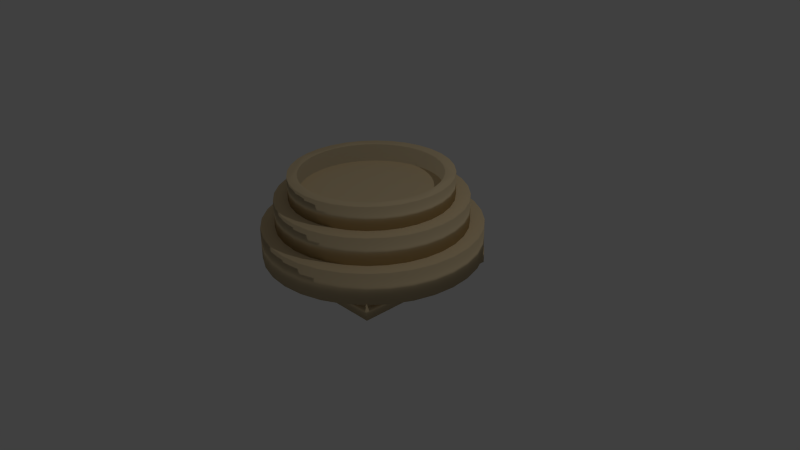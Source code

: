 # Source: fountainimp.blend  (saved by Blender 2.75.0; exported with 4.5.12 LTS)
import bpy
from mathutils import Matrix  # noqa: F401  (used for matrix-valued properties, if any)

bpy.ops.wm.read_factory_settings(use_empty=True)
scene = bpy.context.scene
scene.name = 'Scene'

# ---- collections
col_collection_1 = bpy.data.collections.new('Collection 1'); scene.collection.children.link(col_collection_1)

# ---- materials (node trees are filled in below, after node groups)
mat_material = bpy.data.materials.new('Material')
mat_material.alpha_threshold = 0.0
mat_material.use_transparent_shadow = False
mat_material.diffuse_color = (0.8, 0.6375, 0.3894, 1.0)
mat_material.roughness = 0.5
mat_material.line_color = (0.0, 0.0, 0.0, 1.0)

# ---- material node trees

# ---- world
world_world = bpy.data.worlds.new('World'); scene.world = world_world
world_world.color = (0.05088, 0.05088, 0.05088)
world_world.use_sun_shadow = False
world_world.sun_shadow_jitter_overblur = 0.0
world_world.cycles.sampling_method = 'MANUAL'
world_world.cycles.sample_map_resolution = 256

# ---- cameras
cam_camera = bpy.data.cameras.new('Camera')
cam_camera.clip_end = 100.0
cam_camera.lens = 35.0
cam_camera.sensor_width = 32.0
cam_camera.sensor_height = 18.0
cam_camera.ortho_scale = 7.314
cam_camera.dof.focus_distance = 0.0
cam_camera.dof.aperture_fstop = 128.0

# ---- lights
light_lamp = bpy.data.lights.new('Lamp', 'POINT')
light_lamp.transmission_factor = 0.0
light_lamp.cutoff_distance = 30.0
light_lamp.energy = 100.0
light_lamp.shadow_buffer_clip_start = 1.001
light_lamp.shadow_soft_size = 0.1
light_lamp.shadow_maximum_resolution = 0.006
light_lamp.use_absolute_resolution = True
light_lamp.cycles.use_multiple_importance_sampling = False

# ---- meshes
me_cylinder_002 = bpy.data.meshes.new('Cylinder.002')
me_cylinder_002.from_pydata([(0.0, 1.0, -1.0), (0.0, 1.0, 1.0), (0.1951, 0.9808, -1.0), (0.1951, 0.9808, 1.0), (0.3827, 0.9239, -1.0), (0.3827, 0.9239, 1.0), (0.5556, 0.8315, -1.0), (0.5556, 0.8315, 1.0), (0.7071, 0.7071, -1.0), (0.7071, 0.7071, 1.0), (0.8315, 0.5556, -1.0), (0.8315, 0.5556, 1.0), (0.9239, 0.3827, -1.0), (0.9239, 0.3827, 1.0), (0.9808, 0.1951, -1.0), (0.9808, 0.1951, 1.0), (1.0, 7.55e-08, -1.0), (1.0, 7.55e-08, 1.0), (0.9808, -0.1951, -1.0), (0.9808, -0.1951, 1.0), (0.9239, -0.3827, -1.0), (0.9239, -0.3827, 1.0), (0.8315, -0.5556, -1.0), (0.8315, -0.5556, 1.0), (0.7071, -0.7071, -1.0), (0.7071, -0.7071, 1.0), (0.5556, -0.8315, -1.0), (0.5556, -0.8315, 1.0), (0.3827, -0.9239, -1.0), (0.3827, -0.9239, 1.0), (0.1951, -0.9808, -1.0), (0.1951, -0.9808, 1.0), (-3.258e-07, -1.0, -1.0), (-3.258e-07, -1.0, 1.0), (-0.1951, -0.9808, -1.0), (-0.1951, -0.9808, 1.0), (-0.3827, -0.9239, -1.0), (-0.3827, -0.9239, 1.0), (-0.5556, -0.8315, -1.0), (-0.5556, -0.8315, 1.0), (-0.7071, -0.7071, -1.0), (-0.7071, -0.7071, 1.0), (-0.8315, -0.5556, -1.0), (-0.8315, -0.5556, 1.0), (-0.9239, -0.3827, -1.0), (-0.9239, -0.3827, 1.0), (-0.9808, -0.1951, -1.0), (-0.9808, -0.1951, 1.0), (-1.0, 9.656e-07, -1.0), (-1.0, 9.656e-07, 1.0), (-0.9808, 0.1951, -1.0), (-0.9808, 0.1951, 1.0), (-0.9239, 0.3827, -1.0), (-0.9239, 0.3827, 1.0), (-0.8315, 0.5556, -1.0), (-0.8315, 0.5556, 1.0), (-0.7071, 0.7071, -1.0), (-0.7071, 0.7071, 1.0), (-0.5556, 0.8315, -1.0), (-0.5556, 0.8315, 1.0), (-0.3827, 0.9239, -1.0), (-0.3827, 0.9239, 1.0), (-0.1951, 0.9808, -1.0), (-0.1951, 0.9808, 1.0), (0.09755, 0.9904, 1.0), (0.2889, 0.9523, 1.0), (0.4691, 0.8777, 1.0), (0.6313, 0.7693, 1.0), (0.7693, 0.6313, 1.0), (0.8777, 0.4691, 1.0), (0.9523, 0.2889, 1.0), (0.9904, 0.09755, 1.0), (0.9904, -0.09755, 1.0), (0.9523, -0.2889, 1.0), (0.8777, -0.4691, 1.0), (0.7693, -0.6313, 1.0), (0.6313, -0.7693, 1.0), (0.4691, -0.8777, 1.0), (0.2889, -0.9523, 1.0), (0.09754, -0.9904, 1.0), (-0.09755, -0.9904, 1.0), (-0.2889, -0.9523, 1.0), (-0.4691, -0.8777, 1.0), (-0.6313, -0.7693, 1.0), (-0.7693, -0.6313, 1.0), (-0.8777, -0.4691, 1.0), (-0.9523, -0.2889, 1.0), (-0.9904, -0.09754, 1.0), (-0.9904, 0.09755, 1.0), (-0.9523, 0.2889, 1.0), (-0.8777, 0.4691, 1.0), (-0.7693, 0.6313, 1.0), (-0.6313, 0.7693, 1.0), (-0.4691, 0.8777, 1.0), (-0.2889, 0.9523, 1.0), (-0.09754, 0.9904, 1.0), (0.4403, 0.7468, 1.0), (0.3395, 0.7974, 1.0), (0.2319, 0.8348, 1.0), (0.1184, 0.858, 1.0), (-7.451e-09, 0.866, 1.0), (-0.1184, 0.858, 1.0), (0.2319, -0.8478, 1.0), (0.1184, -0.871, 1.0), (7.451e-09, -0.879, 1.0), (-0.1184, -0.871, 1.0), (-0.2319, -0.8478, 1.0), (-0.3395, -0.8104, 1.0), (-0.4403, -0.7598, 1.0), (-0.5331, -0.6971, 1.0), (-0.6169, -0.6234, 1.0), (-0.6906, -0.5396, 1.0), (-0.7533, -0.4468, 1.0), (-0.8039, -0.346, 1.0), (-0.8413, -0.2384, 1.0), (-0.8645, -0.1249, 1.0), (-0.8725, -0.006492, 1.0), (-0.8645, 0.1119, 1.0), (-0.8413, 0.2254, 1.0), (-0.8039, 0.3331, 1.0), (-0.7533, 0.4338, 1.0), (-0.6906, 0.5266, 1.0), (-0.6169, 0.6104, 1.0), (-0.5331, 0.6842, 1.0), (-0.4403, 0.7468, 1.0), (-0.3395, 0.7974, 1.0), (-0.2319, 0.8348, 1.0), (0.5331, 0.6842, 1.0), (0.6169, 0.6104, 1.0), (0.6906, 0.5266, 1.0), (0.7533, 0.4338, 1.0), (0.8039, 0.3331, 1.0), (0.8413, 0.2254, 1.0), (0.8645, 0.1119, 1.0), (0.8725, -0.006492, 1.0), (0.8645, -0.1249, 1.0), (0.8413, -0.2384, 1.0), (0.8039, -0.346, 1.0), (0.7533, -0.4468, 1.0), (0.6906, -0.5396, 1.0), (0.6169, -0.6234, 1.0), (0.5331, -0.6971, 1.0), (0.4403, -0.7598, 1.0), (0.3395, -0.8104, 1.0), (0.3899, 0.7721, 1.0), (0.1751, 0.8464, 1.0), (0.05918, 0.862, 1.0), (-0.05918, 0.862, 1.0), (-0.1751, 0.8464, 1.0), (0.2857, 0.8161, 1.0), (0.1751, -0.8594, 1.0), (0.05918, -0.875, 1.0), (-0.05918, -0.875, 1.0), (-0.1751, -0.8594, 1.0), (-0.2857, -0.8291, 1.0), (-0.3899, -0.7851, 1.0), (-0.4867, -0.7285, 1.0), (-0.575, -0.6603, 1.0), (-0.6538, -0.5815, 1.0), (-0.722, -0.4932, 1.0), (-0.7786, -0.3964, 1.0), (-0.8226, -0.2922, 1.0), (-0.8529, -0.1816, 1.0), (-0.8685, -0.06567, 1.0), (-0.8685, 0.05269, 1.0), (-0.8529, 0.1686, 1.0), (-0.8226, 0.2792, 1.0), (-0.7786, 0.3834, 1.0), (-0.722, 0.4802, 1.0), (-0.6538, 0.5685, 1.0), (-0.575, 0.6473, 1.0), (-0.4867, 0.7155, 1.0), (-0.3899, 0.7721, 1.0), (-0.2857, 0.8161, 1.0), (0.4867, 0.7155, 1.0), (0.575, 0.6473, 1.0), (0.6538, 0.5685, 1.0), (0.722, 0.4802, 1.0), (0.7786, 0.3834, 1.0), (0.8226, 0.2792, 1.0), (0.8529, 0.1686, 1.0), (0.8685, 0.05269, 1.0), (0.8685, -0.06567, 1.0), (0.8529, -0.1816, 1.0), (0.8226, -0.2922, 1.0), (0.7786, -0.3964, 1.0), (0.722, -0.4932, 1.0), (0.6538, -0.5815, 1.0), (0.575, -0.6603, 1.0), (0.4867, -0.7285, 1.0), (0.3899, -0.7851, 1.0), (0.2857, -0.8291, 1.0), (0.3647, 0.7848, 1.0), (0.1467, 0.8522, 1.0), (0.02959, 0.864, 1.0), (-0.08877, 0.86, 1.0), (-0.1467, 0.8522, 1.0), (0.2588, 0.8255, 1.0), (0.2035, -0.8536, 1.0), (0.08877, -0.873, 1.0), (-0.02959, -0.877, 1.0), (-0.1467, -0.8652, 1.0), (-0.2588, -0.8384, 1.0), (-0.3647, -0.7977, 1.0), (-0.4635, -0.7441, 1.0), (-0.554, -0.6787, 1.0), (-0.6353, -0.6024, 1.0), (-0.7063, -0.5164, 1.0), (-0.766, -0.4216, 1.0), (-0.8132, -0.3191, 1.0), (-0.8471, -0.21, 1.0), (-0.8665, -0.09526, 1.0), (-0.8705, 0.0231, 1.0), (-0.8587, 0.1403, 1.0), (-0.8319, 0.2523, 1.0), (-0.7913, 0.3582, 1.0), (-0.7377, 0.457, 1.0), (-0.6722, 0.5475, 1.0), (-0.5959, 0.6288, 1.0), (-0.5099, 0.6998, 1.0), (-0.4151, 0.7595, 1.0), (-0.3126, 0.8068, 1.0), (0.4635, 0.7312, 1.0), (0.554, 0.6657, 1.0), (0.6353, 0.5894, 1.0), (0.7063, 0.5034, 1.0), (0.766, 0.4086, 1.0), (0.8132, 0.3061, 1.0), (0.8471, 0.197, 1.0), (0.8665, 0.08228, 1.0), (0.8705, -0.03608, 1.0), (0.8587, -0.1532, 1.0), (0.8319, -0.2653, 1.0), (0.7913, -0.3712, 1.0), (0.7377, -0.47, 1.0), (0.6722, -0.5605, 1.0), (0.5959, -0.6418, 1.0), (0.5099, -0.7128, 1.0), (0.4151, -0.7725, 1.0), (0.3126, -0.8197, 1.0), (0.4151, 0.7595, 1.0), (0.2035, 0.8406, 1.0), (0.08877, 0.86, 1.0), (-0.02959, 0.864, 1.0), (-0.2035, 0.8406, 1.0), (0.3126, 0.8068, 1.0), (0.1467, -0.8652, 1.0), (0.02959, -0.877, 1.0), (-0.08877, -0.873, 1.0), (-0.2035, -0.8536, 1.0), (-0.3126, -0.8197, 1.0), (-0.4151, -0.7725, 1.0), (-0.5099, -0.7128, 1.0), (-0.5959, -0.6418, 1.0), (-0.6722, -0.5605, 1.0), (-0.7377, -0.47, 1.0), (-0.7913, -0.3712, 1.0), (-0.8319, -0.2653, 1.0), (-0.8587, -0.1532, 1.0), (-0.8705, -0.03608, 1.0), (-0.8665, 0.08228, 1.0), (-0.8471, 0.197, 1.0), (-0.8132, 0.3061, 1.0), (-0.766, 0.4086, 1.0), (-0.7063, 0.5034, 1.0), (-0.6353, 0.5894, 1.0), (-0.554, 0.6657, 1.0), (-0.4635, 0.7312, 1.0), (-0.3647, 0.7848, 1.0), (-0.2588, 0.8255, 1.0), (0.5099, 0.6998, 1.0), (0.5959, 0.6288, 1.0), (0.6722, 0.5475, 1.0), (0.7377, 0.457, 1.0), (0.7913, 0.3582, 1.0), (0.8319, 0.2523, 1.0), (0.8587, 0.1403, 1.0), (0.8705, 0.0231, 1.0), (0.8665, -0.09526, 1.0), (0.8471, -0.21, 1.0), (0.8132, -0.3191, 1.0), (0.766, -0.4216, 1.0), (0.7063, -0.5164, 1.0), (0.6353, -0.6024, 1.0), (0.554, -0.6787, 1.0), (0.4635, -0.7441, 1.0), (0.3647, -0.7977, 1.0), (0.2588, -0.8384, 1.0), (0.3647, 0.7848, -0.54), (0.3395, 0.7974, -0.54), (0.1467, 0.8522, -0.54), (0.1184, 0.858, -0.54), (0.02959, 0.864, -0.54), (-7.451e-09, 0.866, -0.54), (-0.08877, 0.86, -0.54), (-0.1184, 0.858, -0.54), (-0.1467, 0.8522, -0.54), (0.2588, 0.8255, -0.54), (0.2319, 0.8348, -0.54), (0.2035, -0.8536, -0.54), (0.2319, -0.8478, -0.54), (0.08877, -0.873, -0.54), (0.1184, -0.871, -0.54), (-0.02959, -0.877, -0.54), (7.451e-09, -0.879, -0.54), (-0.1467, -0.8652, -0.54), (-0.1184, -0.871, -0.54), (-0.2588, -0.8384, -0.54), (-0.2319, -0.8478, -0.54), (-0.3647, -0.7977, -0.54), (-0.3395, -0.8104, -0.54), (-0.4635, -0.7441, -0.54), (-0.4403, -0.7598, -0.54), (-0.554, -0.6787, -0.54), (-0.5331, -0.6971, -0.54), (-0.6353, -0.6024, -0.54), (-0.6169, -0.6234, -0.54), (-0.7063, -0.5164, -0.54), (-0.6906, -0.5396, -0.54), (-0.766, -0.4216, -0.54), (-0.7533, -0.4468, -0.54), (-0.8132, -0.3191, -0.54), (-0.8039, -0.346, -0.54), (-0.8471, -0.21, -0.54), (-0.8413, -0.2384, -0.54), (-0.8665, -0.09526, -0.54), (-0.8645, -0.1249, -0.54), (-0.8705, 0.0231, -0.54), (-0.8725, -0.006492, -0.54), (-0.8587, 0.1403, -0.54), (-0.8645, 0.1119, -0.54), (-0.8319, 0.2523, -0.54), (-0.8413, 0.2254, -0.54), (-0.7913, 0.3582, -0.54), (-0.8039, 0.3331, -0.54), (-0.7377, 0.457, -0.54), (-0.7533, 0.4338, -0.54), (-0.6722, 0.5475, -0.54), (-0.6906, 0.5266, -0.54), (-0.5959, 0.6288, -0.54), (-0.6169, 0.6104, -0.54), (-0.5099, 0.6998, -0.54), (-0.5331, 0.6842, -0.54), (-0.4151, 0.7595, -0.54), (-0.4403, 0.7468, -0.54), (-0.3126, 0.8068, -0.54), (-0.3395, 0.7974, -0.54), (0.4635, 0.7312, -0.54), (0.4403, 0.7468, -0.54), (0.554, 0.6657, -0.54), (0.5331, 0.6842, -0.54), (0.6353, 0.5894, -0.54), (0.6169, 0.6104, -0.54), (0.7063, 0.5034, -0.54), (0.6906, 0.5266, -0.54), (0.766, 0.4086, -0.54), (0.7533, 0.4338, -0.54), (0.8132, 0.3061, -0.54), (0.8039, 0.3331, -0.54), (0.8471, 0.197, -0.54), (0.8413, 0.2254, -0.54), (0.8665, 0.08228, -0.54), (0.8645, 0.1119, -0.54), (0.8705, -0.03608, -0.54), (0.8725, -0.006492, -0.54), (0.8587, -0.1532, -0.54), (0.8645, -0.1249, -0.54), (0.8319, -0.2653, -0.54), (0.8413, -0.2384, -0.54), (0.7913, -0.3712, -0.54), (0.8039, -0.346, -0.54), (0.7377, -0.47, -0.54), (0.7533, -0.4468, -0.54), (0.6722, -0.5605, -0.54), (0.6906, -0.5396, -0.54), (0.5959, -0.6418, -0.54), (0.6169, -0.6234, -0.54), (0.5099, -0.7128, -0.54), (0.5331, -0.6971, -0.54), (0.4151, -0.7725, -0.54), (0.4403, -0.7598, -0.54), (0.3126, -0.8197, -0.54), (0.3395, -0.8104, -0.54), (0.4151, 0.7595, -0.54), (0.3899, 0.7721, -0.54), (0.2035, 0.8406, -0.54), (0.1751, 0.8464, -0.54), (0.08877, 0.86, -0.54), (0.05918, 0.862, -0.54), (-0.02959, 0.864, -0.54), (-0.05918, 0.862, -0.54), (-0.2035, 0.8406, -0.54), (-0.1751, 0.8464, -0.54), (0.3126, 0.8068, -0.54), (0.2857, 0.8161, -0.54), (0.1467, -0.8652, -0.54), (0.1751, -0.8594, -0.54), (0.02959, -0.877, -0.54), (0.05918, -0.875, -0.54), (-0.08877, -0.873, -0.54), (-0.05918, -0.875, -0.54), (-0.2035, -0.8536, -0.54), (-0.1751, -0.8594, -0.54), (-0.3126, -0.8197, -0.54), (-0.2857, -0.8291, -0.54), (-0.4151, -0.7725, -0.54), (-0.3899, -0.7851, -0.54), (-0.5099, -0.7128, -0.54), (-0.4867, -0.7285, -0.54), (-0.5959, -0.6418, -0.54), (-0.575, -0.6603, -0.54), (-0.6722, -0.5605, -0.54), (-0.6538, -0.5815, -0.54), (-0.7377, -0.47, -0.54), (-0.722, -0.4932, -0.54), (-0.7913, -0.3712, -0.54), (-0.7786, -0.3964, -0.54), (-0.8319, -0.2653, -0.54), (-0.8226, -0.2922, -0.54), (-0.8587, -0.1532, -0.54), (-0.8529, -0.1816, -0.54), (-0.8705, -0.03608, -0.54), (-0.8685, -0.06567, -0.54), (-0.8665, 0.08228, -0.54), (-0.8685, 0.05269, -0.54), (-0.8471, 0.197, -0.54), (-0.8529, 0.1686, -0.54), (-0.8132, 0.3061, -0.54), (-0.8226, 0.2792, -0.54), (-0.766, 0.4086, -0.54), (-0.7786, 0.3834, -0.54), (-0.7063, 0.5034, -0.54), (-0.722, 0.4802, -0.54), (-0.6353, 0.5894, -0.54), (-0.6538, 0.5685, -0.54), (-0.554, 0.6657, -0.54), (-0.575, 0.6473, -0.54), (-0.4635, 0.7312, -0.54), (-0.4867, 0.7155, -0.54), (-0.3647, 0.7848, -0.54), (-0.3899, 0.7721, -0.54), (-0.2588, 0.8255, -0.54), (-0.2857, 0.8161, -0.54), (0.5099, 0.6998, -0.54), (0.4867, 0.7155, -0.54), (0.5959, 0.6288, -0.54), (0.575, 0.6473, -0.54), (0.6722, 0.5475, -0.54), (0.6538, 0.5685, -0.54), (0.7377, 0.457, -0.54), (0.722, 0.4802, -0.54), (0.7913, 0.3582, -0.54), (0.7786, 0.3834, -0.54), (0.8319, 0.2523, -0.54), (0.8226, 0.2792, -0.54), (0.8587, 0.1403, -0.54), (0.8529, 0.1686, -0.54), (0.8705, 0.0231, -0.54), (0.8685, 0.05269, -0.54), (0.8665, -0.09526, -0.54), (0.8685, -0.06567, -0.54), (0.8471, -0.21, -0.54), (0.8529, -0.1816, -0.54), (0.8132, -0.3191, -0.54), (0.8226, -0.2922, -0.54), (0.766, -0.4216, -0.54), (0.7786, -0.3964, -0.54), (0.7063, -0.5164, -0.54), (0.722, -0.4932, -0.54), (0.6353, -0.6024, -0.54), (0.6538, -0.5815, -0.54), (0.554, -0.6787, -0.54), (0.575, -0.6603, -0.54), (0.4635, -0.7441, -0.54), (0.4867, -0.7285, -0.54), (0.3647, -0.7977, -0.54), (0.3899, -0.7851, -0.54), (0.2588, -0.8384, -0.54), (0.2857, -0.8291, -0.54), (-0.2319, 0.8348, -0.54)], [], [(0, 1, 64, 3, 2), (2, 3, 65, 5, 4), (4, 5, 66, 7, 6), (6, 7, 67, 9, 8), (8, 9, 68, 11, 10), (10, 11, 69, 13, 12), (12, 13, 70, 15, 14), (14, 15, 71, 17, 16), (16, 17, 72, 19, 18), (18, 19, 73, 21, 20), (20, 21, 74, 23, 22), (22, 23, 75, 25, 24), (24, 25, 76, 27, 26), (26, 27, 77, 29, 28), (28, 29, 78, 31, 30), (30, 31, 79, 33, 32), (32, 33, 80, 35, 34), (34, 35, 81, 37, 36), (36, 37, 82, 39, 38), (38, 39, 83, 41, 40), (40, 41, 84, 43, 42), (42, 43, 85, 45, 44), (44, 45, 86, 47, 46), (46, 47, 87, 49, 48), (48, 49, 88, 51, 50), (50, 51, 89, 53, 52), (52, 53, 90, 55, 54), (54, 55, 91, 57, 56), (56, 57, 92, 59, 58), (58, 59, 93, 61, 60), (62, 63, 95, 1, 0), (60, 61, 94, 63, 62), (0, 2, 4, 6, 8, 10, 12, 14, 16, 18, 20, 22, 24, 26, 28, 30, 32, 34, 36, 38, 40, 42, 44, 46, 48, 50, 52, 54, 56, 58, 60, 62), (78, 102, 198, 150, 246, 103, 199, 151, 247, 104, 200, 152, 248, 105, 201, 153, 249, 106, 202, 154, 250, 107, 203, 155, 251, 108, 204, 156, 252, 109, 205, 157, 253, 110, 206, 158, 254, 111, 207, 159, 255, 112, 208, 160, 256, 113, 209, 161, 257, 114, 210, 162, 258, 115, 211, 163, 259, 116, 212, 164, 260, 117, 213, 165, 261, 118, 214, 166, 262, 119, 215, 167, 263, 120, 216, 168, 264, 121, 217, 169, 265, 122, 218, 170, 266, 123, 219, 171, 267, 124, 220, 172, 268, 125, 221, 173, 269, 126, 94, 61, 93, 59, 92, 57, 91, 55, 90, 53, 89, 51, 88, 49, 87, 47, 86, 45, 85, 43, 84, 41, 83, 39, 82, 37, 81, 35, 80, 33, 79, 31), (3, 64, 1, 95, 63, 94, 126, 244, 148, 196, 101, 195, 147, 243, 100, 194, 146, 242, 99, 193, 145, 241, 98, 197, 149, 245, 97, 192, 144, 240, 96, 222, 174, 270, 127, 223, 175, 271, 128, 224, 176, 272, 129, 225, 177, 273, 130, 226, 178, 274, 131, 227, 179, 275, 132, 228, 180, 276, 133, 229, 181, 277, 134, 230, 182, 278, 135, 231, 183, 279, 136, 232, 184, 280, 137, 233, 185, 281, 138, 234, 186, 282, 139, 235, 187, 283, 140, 236, 188, 284, 141, 237, 189, 285, 142, 238, 190, 286, 143, 239, 191, 287, 102, 78, 29, 77, 27, 76, 25, 75, 23, 74, 21, 73, 19, 72, 17, 71, 15, 70, 13, 69, 11, 68, 9, 67, 7, 66, 5, 65), (195, 101, 295, 294), (348, 383, 384, 288, 289, 393, 394, 297, 298, 385, 386, 290, 291, 387, 388, 292, 293, 389, 390, 294, 295, 296, 392, 391, 479, 441, 442, 345, 346, 439, 440, 343, 344, 437, 438, 341, 342, 435, 436, 339, 340, 433, 434, 337, 338, 431, 432, 335, 336, 429, 430, 333, 334, 427, 428, 331, 332, 425, 426, 329, 330, 423, 424, 327, 328, 421, 422, 325, 326, 419, 420, 323, 324, 417, 418, 321, 322, 415, 416, 319, 320, 413, 414, 317, 318, 411, 412, 315, 316, 409, 410, 313, 314, 407, 408, 311, 312, 405, 406, 309, 310, 403, 404, 307, 308, 401, 402, 305, 306, 399, 400, 303, 304, 397, 398, 301, 302, 395, 396, 299, 300, 477, 478, 381, 382, 475, 476, 379, 380, 473, 474, 377, 378, 471, 472, 375, 376, 469, 470, 373, 374, 467, 468, 371, 372, 465, 466, 369, 370, 463, 464, 367, 368, 461, 462, 365, 366, 459, 460, 363, 364, 457, 458, 361, 362, 455, 456, 359, 360, 453, 454, 357, 358, 451, 452, 355, 356, 449, 450, 353, 354, 447, 448, 351, 352, 445, 446, 349, 350, 443, 444, 347), (152, 200, 303, 400), (245, 149, 394, 393), (109, 252, 407, 314), (101, 196, 296, 295), (153, 201, 305, 402), (246, 150, 396, 395), (110, 253, 409, 316), (197, 98, 298, 297), (154, 202, 307, 404), (247, 151, 398, 397), (111, 254, 411, 318), (155, 203, 309, 406), (248, 152, 400, 399), (112, 255, 413, 320), (198, 102, 300, 299), (156, 204, 311, 408), (249, 153, 402, 401), (113, 256, 415, 322), (199, 103, 302, 301), (157, 205, 313, 410), (250, 154, 404, 403), (114, 257, 417, 324), (200, 104, 304, 303), (158, 206, 315, 412), (251, 155, 406, 405), (115, 258, 419, 326), (201, 105, 306, 305), (159, 207, 317, 414), (252, 156, 408, 407), (116, 259, 421, 328), (202, 106, 308, 307), (160, 208, 319, 416), (253, 157, 410, 409), (117, 260, 423, 330), (203, 107, 310, 309), (161, 209, 321, 418), (254, 158, 412, 411), (118, 261, 425, 332), (204, 108, 312, 311), (162, 210, 323, 420), (255, 159, 414, 413), (119, 262, 427, 334), (205, 109, 314, 313), (163, 211, 325, 422), (256, 160, 416, 415), (120, 263, 429, 336), (206, 110, 316, 315), (164, 212, 327, 424), (257, 161, 418, 417), (121, 264, 431, 338), (207, 111, 318, 317), (165, 213, 329, 426), (258, 162, 420, 419), (122, 265, 433, 340), (208, 112, 320, 319), (166, 214, 331, 428), (259, 163, 422, 421), (123, 266, 435, 342), (209, 113, 322, 321), (167, 215, 333, 430), (260, 164, 424, 423), (124, 267, 437, 344), (210, 114, 324, 323), (168, 216, 335, 432), (261, 165, 426, 425), (125, 268, 439, 346), (211, 115, 326, 325), (169, 217, 337, 434), (262, 166, 428, 427), (126, 269, 441, 479), (212, 116, 328, 327), (170, 218, 339, 436), (263, 167, 430, 429), (127, 270, 443, 350), (213, 117, 330, 329), (171, 219, 341, 438), (264, 168, 432, 431), (128, 271, 445, 352), (214, 118, 332, 331), (172, 220, 343, 440), (265, 169, 434, 433), (129, 272, 447, 354), (215, 119, 334, 333), (173, 221, 345, 442), (266, 170, 436, 435), (130, 273, 449, 356), (216, 120, 336, 335), (174, 222, 347, 444), (267, 171, 438, 437), (131, 274, 451, 358), (217, 121, 338, 337), (175, 223, 349, 446), (268, 172, 440, 439), (132, 275, 453, 360), (218, 122, 340, 339), (176, 224, 351, 448), (269, 173, 442, 441), (133, 276, 455, 362), (219, 123, 342, 341), (177, 225, 353, 450), (270, 174, 444, 443), (134, 277, 457, 364), (220, 124, 344, 343), (178, 226, 355, 452), (271, 175, 446, 445), (135, 278, 459, 366), (221, 125, 346, 345), (179, 227, 357, 454), (272, 176, 448, 447), (136, 279, 461, 368), (180, 228, 359, 456), (273, 177, 450, 449), (137, 280, 463, 370), (222, 96, 348, 347), (181, 229, 361, 458), (274, 178, 452, 451), (138, 281, 465, 372), (223, 127, 350, 349), (182, 230, 363, 460), (275, 179, 454, 453), (139, 282, 467, 374), (224, 128, 352, 351), (183, 231, 365, 462), (276, 180, 456, 455), (140, 283, 469, 376), (225, 129, 354, 353), (184, 232, 367, 464), (277, 181, 458, 457), (141, 284, 471, 378), (226, 130, 356, 355), (185, 233, 369, 466), (278, 182, 460, 459), (142, 285, 473, 380), (227, 131, 358, 357), (186, 234, 371, 468), (279, 183, 462, 461), (143, 286, 475, 382), (228, 132, 360, 359), (187, 235, 373, 470), (280, 184, 464, 463), (102, 287, 477, 300), (229, 133, 362, 361), (188, 236, 375, 472), (281, 185, 466, 465), (230, 134, 364, 363), (189, 237, 377, 474), (282, 186, 468, 467), (231, 135, 366, 365), (190, 238, 379, 476), (283, 187, 470, 469), (232, 136, 368, 367), (191, 239, 381, 478), (284, 188, 472, 471), (233, 137, 370, 369), (96, 240, 383, 348), (285, 189, 474, 473), (234, 138, 372, 371), (98, 241, 385, 298), (286, 190, 476, 475), (235, 139, 374, 373), (99, 242, 387, 291), (287, 191, 478, 477), (236, 140, 376, 375), (100, 243, 389, 293), (144, 192, 288, 384), (237, 141, 378, 377), (244, 126, 479, 391), (145, 193, 290, 386), (238, 142, 380, 379), (97, 245, 393, 289), (146, 194, 292, 388), (239, 143, 382, 381), (103, 246, 395, 302), (147, 195, 294, 390), (240, 144, 384, 383), (104, 247, 397, 304), (196, 148, 392, 296), (241, 145, 386, 385), (105, 248, 399, 306), (192, 97, 289, 288), (149, 197, 297, 394), (242, 146, 388, 387), (106, 249, 401, 308), (193, 99, 291, 290), (150, 198, 299, 396), (243, 147, 390, 389), (107, 250, 403, 310), (194, 100, 293, 292), (151, 199, 301, 398), (148, 244, 391, 392), (108, 251, 405, 312)])
me_cylinder_002.polygons.foreach_set('use_smooth', [True] * 228)
me_cylinder_002.materials.append(mat_material)
me_cylinder_002.use_remesh_preserve_volume = False
me_cylinder_002.use_remesh_preserve_attributes = False
me_cylinder_002.use_mirror_vertex_groups = False
me_cylinder_002.update()
me_cylinder = bpy.data.meshes.new('Cylinder')
me_cylinder.from_pydata([(0.0, 1.0, -1.0), (0.0, 1.0, 1.0), (0.1951, 0.9808, -1.0), (0.1951, 0.9808, 1.0), (0.3827, 0.9239, -1.0), (0.3827, 0.9239, 1.0), (0.5556, 0.8315, -1.0), (0.5556, 0.8315, 1.0), (0.7071, 0.7071, -1.0), (0.7071, 0.7071, 1.0), (0.8315, 0.5556, -1.0), (0.8315, 0.5556, 1.0), (0.9239, 0.3827, -1.0), (0.9239, 0.3827, 1.0), (0.9808, 0.1951, -1.0), (0.9808, 0.1951, 1.0), (1.0, 7.55e-08, -1.0), (1.0, 7.55e-08, 1.0), (0.9808, -0.1951, -1.0), (0.9808, -0.1951, 1.0), (0.9239, -0.3827, -1.0), (0.9239, -0.3827, 1.0), (0.8315, -0.5556, -1.0), (0.8315, -0.5556, 1.0), (0.7071, -0.7071, -1.0), (0.7071, -0.7071, 1.0), (0.5556, -0.8315, -1.0), (0.5556, -0.8315, 1.0), (0.3827, -0.9239, -1.0), (0.3827, -0.9239, 1.0), (0.1951, -0.9808, -1.0), (0.1951, -0.9808, 1.0), (-3.258e-07, -1.0, -1.0), (-3.258e-07, -1.0, 1.0), (-0.1951, -0.9808, -1.0), (-0.1951, -0.9808, 1.0), (-0.3827, -0.9239, -1.0), (-0.3827, -0.9239, 1.0), (-0.5556, -0.8315, -1.0), (-0.5556, -0.8315, 1.0), (-0.7071, -0.7071, -1.0), (-0.7071, -0.7071, 1.0), (-0.8315, -0.5556, -1.0), (-0.8315, -0.5556, 1.0), (-0.9239, -0.3827, -1.0), (-0.9239, -0.3827, 1.0), (-0.9808, -0.1951, -1.0), (-0.9808, -0.1951, 1.0), (-1.0, 9.656e-07, -1.0), (-1.0, 9.656e-07, 1.0), (-0.9808, 0.1951, -1.0), (-0.9808, 0.1951, 1.0), (-0.9239, 0.3827, -1.0), (-0.9239, 0.3827, 1.0), (-0.8315, 0.5556, -1.0), (-0.8315, 0.5556, 1.0), (-0.7071, 0.7071, -1.0), (-0.7071, 0.7071, 1.0), (-0.5556, 0.8315, -1.0), (-0.5556, 0.8315, 1.0), (-0.3827, 0.9239, -1.0), (-0.3827, 0.9239, 1.0), (-0.1951, 0.9808, -1.0), (-0.1951, 0.9808, 1.0)], [], [(0, 1, 3, 2), (2, 3, 5, 4), (4, 5, 7, 6), (6, 7, 9, 8), (8, 9, 11, 10), (10, 11, 13, 12), (12, 13, 15, 14), (14, 15, 17, 16), (16, 17, 19, 18), (18, 19, 21, 20), (20, 21, 23, 22), (22, 23, 25, 24), (24, 25, 27, 26), (26, 27, 29, 28), (28, 29, 31, 30), (30, 31, 33, 32), (32, 33, 35, 34), (34, 35, 37, 36), (36, 37, 39, 38), (38, 39, 41, 40), (40, 41, 43, 42), (42, 43, 45, 44), (44, 45, 47, 46), (46, 47, 49, 48), (48, 49, 51, 50), (50, 51, 53, 52), (52, 53, 55, 54), (54, 55, 57, 56), (56, 57, 59, 58), (58, 59, 61, 60), (3, 1, 63, 61, 59, 57, 55, 53, 51, 49, 47, 45, 43, 41, 39, 37, 35, 33, 31, 29, 27, 25, 23, 21, 19, 17, 15, 13, 11, 9, 7, 5), (62, 63, 1, 0), (60, 61, 63, 62), (0, 2, 4, 6, 8, 10, 12, 14, 16, 18, 20, 22, 24, 26, 28, 30, 32, 34, 36, 38, 40, 42, 44, 46, 48, 50, 52, 54, 56, 58, 60, 62)])
me_cylinder.polygons.foreach_set('use_smooth', [True] * 34)
me_cylinder.materials.append(mat_material)
me_cylinder.use_remesh_preserve_volume = False
me_cylinder.use_remesh_preserve_attributes = False
me_cylinder.use_mirror_vertex_groups = False
me_cylinder.update()
me_cube = bpy.data.meshes.new('Cube')
me_cube.from_pydata([(1.0, 1.0, -1.0), (1.0, -1.0, -1.0), (-1.0, -1.0, -1.0), (-1.0, 1.0, -1.0), (1.0, 1.0, 1.0), (1.0, -1.0, 1.0), (-1.0, -1.0, 1.0), (-1.0, 1.0, 1.0)], [], [(0, 1, 2, 3), (4, 7, 6, 5), (0, 4, 5, 1), (1, 5, 6, 2), (2, 6, 7, 3), (4, 0, 3, 7)])
me_cube.polygons.foreach_set('use_smooth', [True] * 6)
me_cube.materials.append(mat_material)
me_cube.use_remesh_preserve_volume = False
me_cube.use_remesh_preserve_attributes = False
me_cube.use_mirror_vertex_groups = False
me_cube.update()
me_cylinder_001 = bpy.data.meshes.new('Cylinder.001')
me_cylinder_001.from_pydata([(0.0, 1.0, -1.0), (0.0, 1.0, 1.0), (0.1951, 0.9808, -1.0), (0.1951, 0.9808, 1.0), (0.3827, 0.9239, -1.0), (0.3827, 0.9239, 1.0), (0.5556, 0.8315, -1.0), (0.5556, 0.8315, 1.0), (0.7071, 0.7071, -1.0), (0.7071, 0.7071, 1.0), (0.8315, 0.5556, -1.0), (0.8315, 0.5556, 1.0), (0.9239, 0.3827, -1.0), (0.9239, 0.3827, 1.0), (0.9808, 0.1951, -1.0), (0.9808, 0.1951, 1.0), (1.0, 7.55e-08, -1.0), (1.0, 7.55e-08, 1.0), (0.9808, -0.1951, -1.0), (0.9808, -0.1951, 1.0), (0.9239, -0.3827, -1.0), (0.9239, -0.3827, 1.0), (0.8315, -0.5556, -1.0), (0.8315, -0.5556, 1.0), (0.7071, -0.7071, -1.0), (0.7071, -0.7071, 1.0), (0.5556, -0.8315, -1.0), (0.5556, -0.8315, 1.0), (0.3827, -0.9239, -1.0), (0.3827, -0.9239, 1.0), (0.1951, -0.9808, -1.0), (0.1951, -0.9808, 1.0), (-3.258e-07, -1.0, -1.0), (-3.258e-07, -1.0, 1.0), (-0.1951, -0.9808, -1.0), (-0.1951, -0.9808, 1.0), (-0.3827, -0.9239, -1.0), (-0.3827, -0.9239, 1.0), (-0.5556, -0.8315, -1.0), (-0.5556, -0.8315, 1.0), (-0.7071, -0.7071, -1.0), (-0.7071, -0.7071, 1.0), (-0.8315, -0.5556, -1.0), (-0.8315, -0.5556, 1.0), (-0.9239, -0.3827, -1.0), (-0.9239, -0.3827, 1.0), (-0.9808, -0.1951, -1.0), (-0.9808, -0.1951, 1.0), (-1.0, 9.656e-07, -1.0), (-1.0, 9.656e-07, 1.0), (-0.9808, 0.1951, -1.0), (-0.9808, 0.1951, 1.0), (-0.9239, 0.3827, -1.0), (-0.9239, 0.3827, 1.0), (-0.8315, 0.5556, -1.0), (-0.8315, 0.5556, 1.0), (-0.7071, 0.7071, -1.0), (-0.7071, 0.7071, 1.0), (-0.5556, 0.8315, -1.0), (-0.5556, 0.8315, 1.0), (-0.3827, 0.9239, -1.0), (-0.3827, 0.9239, 1.0), (-0.1951, 0.9808, -1.0), (-0.1951, 0.9808, 1.0)], [], [(0, 1, 3, 2), (2, 3, 5, 4), (4, 5, 7, 6), (6, 7, 9, 8), (8, 9, 11, 10), (10, 11, 13, 12), (12, 13, 15, 14), (14, 15, 17, 16), (16, 17, 19, 18), (18, 19, 21, 20), (20, 21, 23, 22), (22, 23, 25, 24), (24, 25, 27, 26), (26, 27, 29, 28), (28, 29, 31, 30), (30, 31, 33, 32), (32, 33, 35, 34), (34, 35, 37, 36), (36, 37, 39, 38), (38, 39, 41, 40), (40, 41, 43, 42), (42, 43, 45, 44), (44, 45, 47, 46), (46, 47, 49, 48), (48, 49, 51, 50), (50, 51, 53, 52), (52, 53, 55, 54), (54, 55, 57, 56), (56, 57, 59, 58), (58, 59, 61, 60), (3, 1, 63, 61, 59, 57, 55, 53, 51, 49, 47, 45, 43, 41, 39, 37, 35, 33, 31, 29, 27, 25, 23, 21, 19, 17, 15, 13, 11, 9, 7, 5), (62, 63, 1, 0), (60, 61, 63, 62), (0, 2, 4, 6, 8, 10, 12, 14, 16, 18, 20, 22, 24, 26, 28, 30, 32, 34, 36, 38, 40, 42, 44, 46, 48, 50, 52, 54, 56, 58, 60, 62)])
me_cylinder_001.polygons.foreach_set('use_smooth', [True] * 34)
me_cylinder_001.materials.append(mat_material)
me_cylinder_001.use_remesh_preserve_volume = False
me_cylinder_001.use_remesh_preserve_attributes = False
me_cylinder_001.use_mirror_vertex_groups = False
me_cylinder_001.update()

# ---- curves / text
cu_beziercircle = bpy.data.curves.new('BezierCircle', 'CURVE')
cu_beziercircle.dimensions = '3D'
_sp = cu_beziercircle.splines.new('BEZIER'); _sp.bezier_points.add(3)
_sp.bezier_points.foreach_set('co', [-1.0, 0.0, 0.0, 0.0, 1.0, 0.0, 1.0, 0.0, 0.0, 0.0, -1.0, 0.0])
_sp.bezier_points.foreach_set('handle_left', [-1.0, -0.5521, 0.0, -0.5521, 1.0, 0.0, 1.0, 0.5521, 0.0, 0.5521, -1.0, 0.0])
_sp.bezier_points.foreach_set('handle_right', [-1.0, 0.5521, 0.0, 0.5521, 1.0, 0.0, 1.0, -0.5521, 0.0, -0.5521, -1.0, 0.0])
for _p, _l, _r in zip(_sp.bezier_points, ['AUTO', 'AUTO', 'AUTO', 'AUTO'], ['AUTO', 'AUTO', 'AUTO', 'AUTO']): _p.handle_left_type = _l; _p.handle_right_type = _r
_sp.order_u = 0
_sp.order_v = 0
_sp.use_cyclic_u = True
cu_beziercircle.use_path = True
cu_beziercircle.use_path_clamp = True
cu_beziercircle.bevel_resolution = 0
cu_beziercircle.fill_mode = 'HALF'

# ---- objects
ob_beziercircle = bpy.data.objects.new('BezierCircle', cu_beziercircle)
ob_cylinder_002 = bpy.data.objects.new('Cylinder.002', me_cylinder_002)
ob_cylinder = bpy.data.objects.new('Cylinder', me_cylinder)
ob_cube = bpy.data.objects.new('Cube', me_cube)
ob_lamp = bpy.data.objects.new('Lamp', light_lamp)
ob_camera = bpy.data.objects.new('Camera', cam_camera)
ob_cylinder_001 = bpy.data.objects.new('Cylinder.001', me_cylinder_001)

# ---- transforms, parenting, visibility, modifiers, constraints
ob_beziercircle.location = (0.0, 0.0, 1.335)
ob_beziercircle.scale = (0.908, 0.908, 0.908)
ob_beziercircle.hide_viewport = True
ob_beziercircle.lineart.crease_threshold = 0.0
ob_cylinder_002.location = (0.0, 0.0, 1.008)
ob_cylinder_002.scale = (1.041, 1.041, 0.1507)
ob_cylinder_002.lineart.crease_threshold = 0.0
ob_cylinder.location = (0.0, 0.0, 0.3014)
ob_cylinder.scale = (1.407, 1.407, 0.2038)
ob_cylinder.lineart.crease_threshold = 0.0
ob_cube.location = (0.0, 0.0, 0.0)
ob_cube.scale = (1.0, 1.0, 0.1066)
ob_cube.lock_rotations_4d = False
ob_cube.empty_display_type = 'ARROWS'
ob_cube.lineart.crease_threshold = 0.0
ob_lamp.location = (4.076, 1.005, 5.904)
ob_lamp.rotation_euler = (0.6503, 0.05522, 1.866)
ob_lamp.lock_rotations_4d = False
ob_lamp.empty_display_type = 'ARROWS'
ob_lamp.color = (0.0, 0.0, 0.0, 0.0)
ob_lamp.lineart.crease_threshold = 0.0
ob_camera.location = (7.481, -6.508, 5.344)
ob_camera.rotation_euler = (1.109, 0.01082, 0.8149)
ob_camera.lock_rotations_4d = False
ob_camera.empty_display_type = 'ARROWS'
ob_camera.color = (0.0, 0.0, 0.0, 0.0)
ob_camera.display_type = 'WIRE'
ob_camera.lineart.crease_threshold = 0.0
ob_cylinder_001.location = (0.0, 0.0, 0.6804)
ob_cylinder_001.scale = (1.224, 1.224, 0.1773)
ob_cylinder_001.lineart.crease_threshold = 0.0

# ---- collection membership
col_collection_1.objects.link(ob_beziercircle)
col_collection_1.objects.link(ob_cylinder_002)
col_collection_1.objects.link(ob_cylinder)
col_collection_1.objects.link(ob_cube)
col_collection_1.objects.link(ob_lamp)
col_collection_1.objects.link(ob_camera)
col_collection_1.objects.link(ob_cylinder_001)

# ---- scene / render settings (as saved in the file)
scene.camera = ob_camera
scene.frame_start = 1; scene.frame_end = 250; scene.frame_set(60)
scene.render.engine = 'BLENDER_EEVEE_NEXT'
scene.render.resolution_percentage = 50
scene.render.dither_intensity = 0.0
scene.cycles.use_denoising = False
scene.cycles.samples = 10
scene.cycles.sampling_pattern = 'TABULATED_SOBOL'
scene.cycles.light_sampling_threshold = 0.0
scene.cycles.use_adaptive_sampling = False
scene.cycles.use_light_tree = False
scene.cycles.blur_glossy = 0.0
scene.cycles.pixel_filter_type = 'GAUSSIAN'
scene.cycles.sample_clamp_indirect = 0.0
scene.view_settings.view_transform = 'Standard'
bpy.context.view_layer.update()
